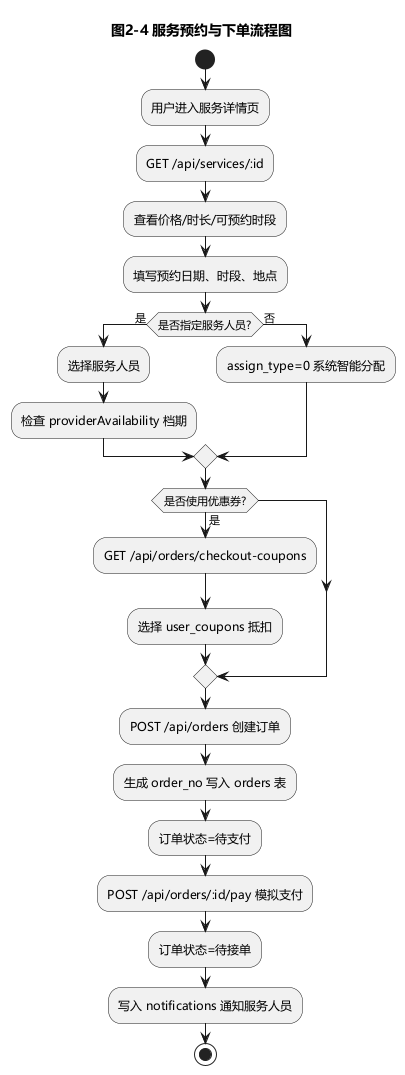

The diagram above was rendered by PlantUML. Its source (embedded in the PNG):
@startuml 05-服务预约与下单流程图
skinparam defaultFontName Microsoft YaHei
skinparam backgroundColor white
title 图2-4 服务预约与下单流程图

start
:用户进入服务详情页;
:GET /api/services/:id;
:查看价格/时长/可预约时段;
:填写预约日期、时段、地点;
if (是否指定服务人员?) then (是)
  :选择服务人员;
  :检查 providerAvailability 档期;
else (否)
  :assign_type=0 系统智能分配;
endif
if (是否使用优惠券?) then (是)
  :GET /api/orders/checkout-coupons;
  :选择 user_coupons 抵扣;
endif
:POST /api/orders 创建订单;
:生成 order_no 写入 orders 表;
:订单状态=待支付;
:POST /api/orders/:id/pay 模拟支付;
:订单状态=待接单;
:写入 notifications 通知服务人员;
stop
@enduml